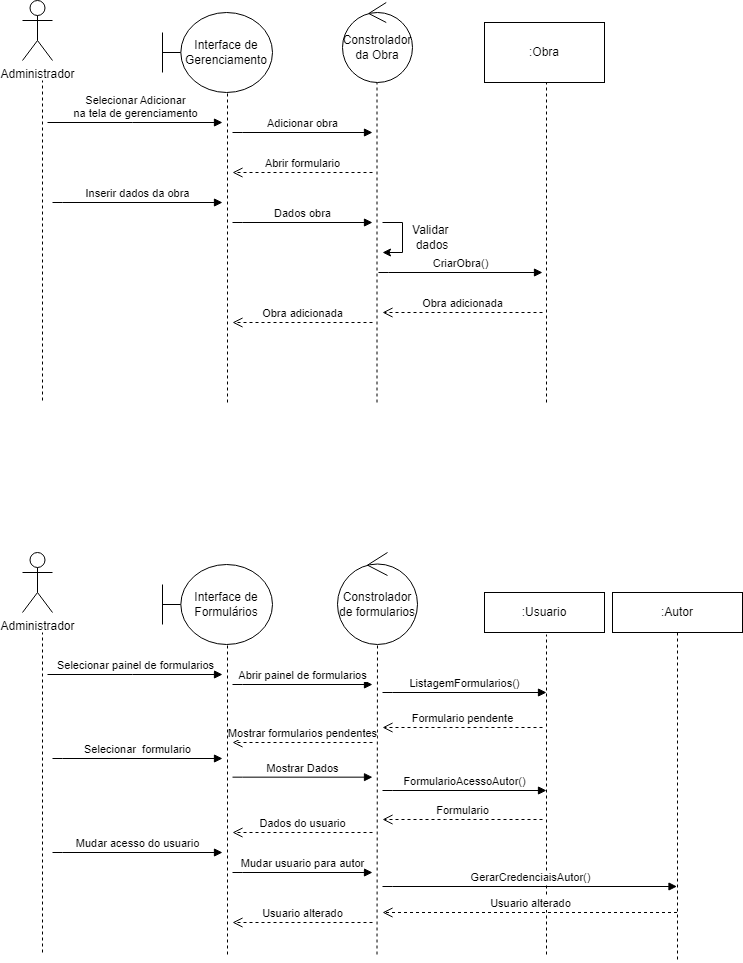

The diagram above was exported from draw.io. Its source (the exported page's mxGraphModel, read from the mxfile embedded in the PNG):
<mxGraphModel dx="1434" dy="782" grid="1" gridSize="10" guides="1" tooltips="1" connect="1" arrows="1" fold="1" page="1" pageScale="1" pageWidth="850" pageHeight="1100" math="0" shadow="0">
  <root>
    <mxCell id="0" />
    <mxCell id="1" parent="0" />
    <mxCell id="i7xSggb1yKOFwZfutauL-26" value="" style="endArrow=none;dashed=1;html=1;rounded=0;" parent="1" edge="1">
      <mxGeometry width="50" height="50" relative="1" as="geometry">
        <mxPoint x="270" y="638" as="sourcePoint" />
        <mxPoint x="270" y="318" as="targetPoint" />
      </mxGeometry>
    </mxCell>
    <mxCell id="i7xSggb1yKOFwZfutauL-16" value="CriarObra()" style="html=1;verticalAlign=bottom;endArrow=block;edgeStyle=elbowEdgeStyle;elbow=vertical;curved=0;rounded=0;" parent="1" edge="1">
      <mxGeometry x="0.0022" relative="1" as="geometry">
        <mxPoint x="606" y="510" as="sourcePoint" />
        <Array as="points">
          <mxPoint x="616" y="510" />
        </Array>
        <mxPoint x="770" y="510" as="targetPoint" />
        <mxPoint as="offset" />
      </mxGeometry>
    </mxCell>
    <mxCell id="i7xSggb1yKOFwZfutauL-20" value="Administrador" style="shape=umlActor;verticalLabelPosition=bottom;verticalAlign=top;html=1;outlineConnect=0;" parent="1" vertex="1">
      <mxGeometry x="250" y="238" width="30" height="60" as="geometry" />
    </mxCell>
    <mxCell id="i7xSggb1yKOFwZfutauL-29" value="Interface de Gerenciamento" style="shape=umlBoundary;whiteSpace=wrap;html=1;" parent="1" vertex="1">
      <mxGeometry x="390" y="250" width="110" height="80" as="geometry" />
    </mxCell>
    <mxCell id="i7xSggb1yKOFwZfutauL-30" value="Constrolador da Obra" style="ellipse;shape=umlControl;whiteSpace=wrap;html=1;" parent="1" vertex="1">
      <mxGeometry x="570" y="240" width="70" height="80" as="geometry" />
    </mxCell>
    <mxCell id="i7xSggb1yKOFwZfutauL-33" value="Selecionar Adicionar &lt;br&gt;na tela de gerenciamento" style="html=1;verticalAlign=bottom;endArrow=block;edgeStyle=elbowEdgeStyle;elbow=vertical;curved=0;rounded=0;" parent="1" edge="1">
      <mxGeometry x="0.0022" relative="1" as="geometry">
        <mxPoint x="275" y="360" as="sourcePoint" />
        <Array as="points">
          <mxPoint x="360" y="360" />
        </Array>
        <mxPoint x="450" y="360" as="targetPoint" />
        <mxPoint as="offset" />
      </mxGeometry>
    </mxCell>
    <mxCell id="i7xSggb1yKOFwZfutauL-36" value="" style="endArrow=none;dashed=1;html=1;rounded=0;" parent="1" edge="1">
      <mxGeometry width="50" height="50" relative="1" as="geometry">
        <mxPoint x="455" y="640" as="sourcePoint" />
        <mxPoint x="455" y="330" as="targetPoint" />
      </mxGeometry>
    </mxCell>
    <mxCell id="i7xSggb1yKOFwZfutauL-39" value="Obra adicionada" style="html=1;verticalAlign=bottom;endArrow=open;dashed=1;endSize=8;edgeStyle=elbowEdgeStyle;elbow=vertical;curved=0;rounded=0;" parent="1" edge="1">
      <mxGeometry relative="1" as="geometry">
        <mxPoint x="460" y="560" as="targetPoint" />
        <Array as="points">
          <mxPoint x="523" y="560" />
        </Array>
        <mxPoint x="600" y="560" as="sourcePoint" />
      </mxGeometry>
    </mxCell>
    <mxCell id="i7xSggb1yKOFwZfutauL-45" value="Dados obra" style="html=1;verticalAlign=bottom;endArrow=block;edgeStyle=elbowEdgeStyle;elbow=vertical;curved=0;rounded=0;" parent="1" edge="1">
      <mxGeometry x="0.0022" relative="1" as="geometry">
        <mxPoint x="460" y="460" as="sourcePoint" />
        <Array as="points">
          <mxPoint x="470" y="460" />
        </Array>
        <mxPoint x="600" y="460" as="targetPoint" />
        <mxPoint as="offset" />
      </mxGeometry>
    </mxCell>
    <mxCell id="YujZFKGYW8ME4dWQLDq--1" value=":Obra" style="rounded=0;whiteSpace=wrap;html=1;" parent="1" vertex="1">
      <mxGeometry x="712" y="260" width="120" height="60" as="geometry" />
    </mxCell>
    <mxCell id="YujZFKGYW8ME4dWQLDq--2" value="" style="endArrow=none;dashed=1;html=1;rounded=0;" parent="1" edge="1">
      <mxGeometry width="50" height="50" relative="1" as="geometry">
        <mxPoint x="604.5" y="640" as="sourcePoint" />
        <mxPoint x="604.5" y="320" as="targetPoint" />
      </mxGeometry>
    </mxCell>
    <mxCell id="YujZFKGYW8ME4dWQLDq--3" value="Adicionar obra" style="html=1;verticalAlign=bottom;endArrow=block;edgeStyle=elbowEdgeStyle;elbow=vertical;curved=0;rounded=0;" parent="1" edge="1">
      <mxGeometry x="0.0022" relative="1" as="geometry">
        <mxPoint x="460" y="370" as="sourcePoint" />
        <Array as="points">
          <mxPoint x="470" y="370" />
        </Array>
        <mxPoint x="600" y="370" as="targetPoint" />
        <mxPoint as="offset" />
      </mxGeometry>
    </mxCell>
    <mxCell id="YujZFKGYW8ME4dWQLDq--4" value="Abrir formulario" style="html=1;verticalAlign=bottom;endArrow=open;dashed=1;endSize=8;edgeStyle=elbowEdgeStyle;elbow=vertical;curved=0;rounded=0;" parent="1" edge="1">
      <mxGeometry relative="1" as="geometry">
        <mxPoint x="460" y="410" as="targetPoint" />
        <Array as="points">
          <mxPoint x="523" y="410" />
        </Array>
        <mxPoint x="600" y="410" as="sourcePoint" />
      </mxGeometry>
    </mxCell>
    <mxCell id="YujZFKGYW8ME4dWQLDq--5" value="Inserir dados da obra" style="html=1;verticalAlign=bottom;endArrow=block;edgeStyle=elbowEdgeStyle;elbow=vertical;curved=0;rounded=0;" parent="1" edge="1">
      <mxGeometry x="0.0022" relative="1" as="geometry">
        <mxPoint x="280" y="440" as="sourcePoint" />
        <Array as="points">
          <mxPoint x="290" y="440" />
        </Array>
        <mxPoint x="450" y="440" as="targetPoint" />
        <mxPoint as="offset" />
      </mxGeometry>
    </mxCell>
    <mxCell id="YujZFKGYW8ME4dWQLDq--8" value="" style="endArrow=classic;html=1;rounded=0;" parent="1" edge="1">
      <mxGeometry width="50" height="50" relative="1" as="geometry">
        <mxPoint x="610" y="460" as="sourcePoint" />
        <mxPoint x="610" y="490" as="targetPoint" />
        <Array as="points">
          <mxPoint x="630" y="460" />
          <mxPoint x="630" y="490" />
        </Array>
      </mxGeometry>
    </mxCell>
    <mxCell id="YujZFKGYW8ME4dWQLDq--9" value="Validar&amp;nbsp;&lt;br&gt;dados" style="text;html=1;strokeColor=none;fillColor=none;align=center;verticalAlign=middle;whiteSpace=wrap;rounded=0;" parent="1" vertex="1">
      <mxGeometry x="630" y="460" width="60" height="30" as="geometry" />
    </mxCell>
    <mxCell id="YujZFKGYW8ME4dWQLDq--11" value="" style="endArrow=none;dashed=1;html=1;rounded=0;" parent="1" edge="1">
      <mxGeometry width="50" height="50" relative="1" as="geometry">
        <mxPoint x="774" y="640" as="sourcePoint" />
        <mxPoint x="774" y="320" as="targetPoint" />
      </mxGeometry>
    </mxCell>
    <mxCell id="YujZFKGYW8ME4dWQLDq--12" value="Obra adicionada" style="html=1;verticalAlign=bottom;endArrow=open;dashed=1;endSize=8;edgeStyle=elbowEdgeStyle;elbow=vertical;curved=0;rounded=0;" parent="1" edge="1">
      <mxGeometry relative="1" as="geometry">
        <mxPoint x="610" y="550" as="targetPoint" />
        <Array as="points">
          <mxPoint x="673" y="550" />
        </Array>
        <mxPoint x="770" y="550" as="sourcePoint" />
      </mxGeometry>
    </mxCell>
    <mxCell id="YujZFKGYW8ME4dWQLDq--13" value="" style="endArrow=none;dashed=1;html=1;rounded=0;" parent="1" edge="1">
      <mxGeometry width="50" height="50" relative="1" as="geometry">
        <mxPoint x="270" y="1190" as="sourcePoint" />
        <mxPoint x="270" y="870" as="targetPoint" />
      </mxGeometry>
    </mxCell>
    <mxCell id="YujZFKGYW8ME4dWQLDq--15" value="Mudar acesso do usuario" style="html=1;verticalAlign=bottom;endArrow=block;edgeStyle=elbowEdgeStyle;elbow=vertical;curved=0;rounded=0;" parent="1" edge="1">
      <mxGeometry x="0.0022" relative="1" as="geometry">
        <mxPoint x="280" y="1090" as="sourcePoint" />
        <Array as="points">
          <mxPoint x="290" y="1090" />
        </Array>
        <mxPoint x="450" y="1090" as="targetPoint" />
        <mxPoint as="offset" />
      </mxGeometry>
    </mxCell>
    <mxCell id="YujZFKGYW8ME4dWQLDq--16" value="Administrador" style="shape=umlActor;verticalLabelPosition=bottom;verticalAlign=top;html=1;outlineConnect=0;" parent="1" vertex="1">
      <mxGeometry x="250" y="790" width="30" height="60" as="geometry" />
    </mxCell>
    <mxCell id="YujZFKGYW8ME4dWQLDq--17" value="Interface de Formulários" style="shape=umlBoundary;whiteSpace=wrap;html=1;" parent="1" vertex="1">
      <mxGeometry x="390" y="802" width="110" height="80" as="geometry" />
    </mxCell>
    <mxCell id="YujZFKGYW8ME4dWQLDq--18" value="Constrolador de formularios" style="ellipse;shape=umlControl;whiteSpace=wrap;html=1;" parent="1" vertex="1">
      <mxGeometry x="565" y="790" width="80" height="92" as="geometry" />
    </mxCell>
    <mxCell id="YujZFKGYW8ME4dWQLDq--19" value="Selecionar painel de formularios" style="html=1;verticalAlign=bottom;endArrow=block;edgeStyle=elbowEdgeStyle;elbow=horizontal;curved=0;rounded=0;" parent="1" edge="1">
      <mxGeometry x="0.0022" relative="1" as="geometry">
        <mxPoint x="275" y="912" as="sourcePoint" />
        <Array as="points">
          <mxPoint x="360" y="912" />
        </Array>
        <mxPoint x="450" y="912" as="targetPoint" />
        <mxPoint as="offset" />
      </mxGeometry>
    </mxCell>
    <mxCell id="YujZFKGYW8ME4dWQLDq--20" value="" style="endArrow=none;dashed=1;html=1;rounded=0;" parent="1" edge="1">
      <mxGeometry width="50" height="50" relative="1" as="geometry">
        <mxPoint x="455" y="1192" as="sourcePoint" />
        <mxPoint x="455" y="882" as="targetPoint" />
      </mxGeometry>
    </mxCell>
    <mxCell id="YujZFKGYW8ME4dWQLDq--21" value="Usuario alterado" style="html=1;verticalAlign=bottom;endArrow=open;dashed=1;endSize=8;edgeStyle=elbowEdgeStyle;elbow=vertical;curved=0;rounded=0;" parent="1" edge="1">
      <mxGeometry relative="1" as="geometry">
        <mxPoint x="460" y="1160" as="targetPoint" />
        <Array as="points">
          <mxPoint x="523" y="1160" />
        </Array>
        <mxPoint x="600" y="1160" as="sourcePoint" />
      </mxGeometry>
    </mxCell>
    <mxCell id="YujZFKGYW8ME4dWQLDq--22" value="Mostrar Dados" style="html=1;verticalAlign=bottom;endArrow=block;edgeStyle=elbowEdgeStyle;elbow=vertical;curved=0;rounded=0;" parent="1" edge="1">
      <mxGeometry x="0.0022" relative="1" as="geometry">
        <mxPoint x="460" y="1014.66" as="sourcePoint" />
        <Array as="points">
          <mxPoint x="470" y="1014.66" />
        </Array>
        <mxPoint x="600" y="1014.66" as="targetPoint" />
        <mxPoint as="offset" />
      </mxGeometry>
    </mxCell>
    <mxCell id="YujZFKGYW8ME4dWQLDq--23" value=":Usuario" style="rounded=0;whiteSpace=wrap;html=1;" parent="1" vertex="1">
      <mxGeometry x="712" y="830" width="120" height="40" as="geometry" />
    </mxCell>
    <mxCell id="YujZFKGYW8ME4dWQLDq--24" value="" style="endArrow=none;dashed=1;html=1;rounded=0;" parent="1" edge="1">
      <mxGeometry width="50" height="50" relative="1" as="geometry">
        <mxPoint x="604.5" y="1192" as="sourcePoint" />
        <mxPoint x="605" y="880" as="targetPoint" />
      </mxGeometry>
    </mxCell>
    <mxCell id="YujZFKGYW8ME4dWQLDq--25" value="Abrir painel de formularios" style="html=1;verticalAlign=bottom;endArrow=block;edgeStyle=elbowEdgeStyle;elbow=vertical;curved=0;rounded=0;" parent="1" edge="1">
      <mxGeometry x="0.0022" relative="1" as="geometry">
        <mxPoint x="460" y="922" as="sourcePoint" />
        <Array as="points">
          <mxPoint x="470" y="922" />
        </Array>
        <mxPoint x="600" y="922" as="targetPoint" />
        <mxPoint as="offset" />
      </mxGeometry>
    </mxCell>
    <mxCell id="YujZFKGYW8ME4dWQLDq--26" value="Mostrar formularios pendentes" style="html=1;verticalAlign=bottom;endArrow=open;dashed=1;endSize=8;edgeStyle=elbowEdgeStyle;elbow=vertical;curved=0;rounded=0;" parent="1" edge="1">
      <mxGeometry x="0.0049" relative="1" as="geometry">
        <mxPoint x="460" y="980" as="targetPoint" />
        <Array as="points">
          <mxPoint x="523" y="980" />
        </Array>
        <mxPoint x="600" y="980" as="sourcePoint" />
        <mxPoint as="offset" />
      </mxGeometry>
    </mxCell>
    <mxCell id="YujZFKGYW8ME4dWQLDq--27" value="Selecionar&amp;nbsp; formulario" style="html=1;verticalAlign=bottom;endArrow=block;edgeStyle=elbowEdgeStyle;elbow=vertical;curved=0;rounded=0;" parent="1" edge="1">
      <mxGeometry x="0.0022" relative="1" as="geometry">
        <mxPoint x="280" y="996" as="sourcePoint" />
        <Array as="points">
          <mxPoint x="290" y="996" />
        </Array>
        <mxPoint x="450" y="996" as="targetPoint" />
        <mxPoint as="offset" />
      </mxGeometry>
    </mxCell>
    <mxCell id="YujZFKGYW8ME4dWQLDq--30" value="" style="endArrow=none;dashed=1;html=1;rounded=0;" parent="1" edge="1">
      <mxGeometry width="50" height="50" relative="1" as="geometry">
        <mxPoint x="774" y="1192" as="sourcePoint" />
        <mxPoint x="774" y="872" as="targetPoint" />
      </mxGeometry>
    </mxCell>
    <mxCell id="YujZFKGYW8ME4dWQLDq--31" value="Usuario alterado" style="html=1;verticalAlign=bottom;endArrow=open;dashed=1;endSize=8;edgeStyle=elbowEdgeStyle;elbow=vertical;curved=0;rounded=0;" parent="1" source="YujZFKGYW8ME4dWQLDq--35" edge="1">
      <mxGeometry relative="1" as="geometry">
        <mxPoint x="610" y="1150" as="targetPoint" />
        <Array as="points">
          <mxPoint x="673" y="1150" />
        </Array>
        <mxPoint x="770" y="1150" as="sourcePoint" />
      </mxGeometry>
    </mxCell>
    <mxCell id="YujZFKGYW8ME4dWQLDq--32" value="Dados do usuario" style="html=1;verticalAlign=bottom;endArrow=open;dashed=1;endSize=8;edgeStyle=elbowEdgeStyle;elbow=vertical;curved=0;rounded=0;" parent="1" edge="1">
      <mxGeometry relative="1" as="geometry">
        <mxPoint x="460" y="1070" as="targetPoint" />
        <Array as="points">
          <mxPoint x="523" y="1070" />
        </Array>
        <mxPoint x="600" y="1070" as="sourcePoint" />
      </mxGeometry>
    </mxCell>
    <mxCell id="YujZFKGYW8ME4dWQLDq--33" value="Mudar usuario para autor" style="html=1;verticalAlign=bottom;endArrow=block;edgeStyle=elbowEdgeStyle;elbow=vertical;curved=0;rounded=0;" parent="1" edge="1">
      <mxGeometry x="0.0022" relative="1" as="geometry">
        <mxPoint x="460" y="1110" as="sourcePoint" />
        <Array as="points">
          <mxPoint x="470" y="1110" />
        </Array>
        <mxPoint x="600" y="1110" as="targetPoint" />
        <mxPoint as="offset" />
      </mxGeometry>
    </mxCell>
    <mxCell id="YujZFKGYW8ME4dWQLDq--34" value="GerarCredenciaisAutor()" style="html=1;verticalAlign=bottom;endArrow=block;edgeStyle=elbowEdgeStyle;elbow=vertical;curved=0;rounded=0;" parent="1" edge="1">
      <mxGeometry x="0.0022" relative="1" as="geometry">
        <mxPoint x="610" y="1124" as="sourcePoint" />
        <Array as="points">
          <mxPoint x="620" y="1124" />
        </Array>
        <mxPoint x="904.5000000000002" y="1124" as="targetPoint" />
        <mxPoint as="offset" />
      </mxGeometry>
    </mxCell>
    <mxCell id="YujZFKGYW8ME4dWQLDq--35" value=":Autor" style="shape=umlLifeline;perimeter=lifelinePerimeter;whiteSpace=wrap;html=1;container=1;dropTarget=0;collapsible=0;recursiveResize=0;outlineConnect=0;portConstraint=eastwest;newEdgeStyle={&quot;curved&quot;:0,&quot;rounded&quot;:0};" parent="1" vertex="1">
      <mxGeometry x="840" y="830" width="130" height="370" as="geometry" />
    </mxCell>
    <mxCell id="YujZFKGYW8ME4dWQLDq--36" value="ListagemFormularios()" style="html=1;verticalAlign=bottom;endArrow=block;edgeStyle=elbowEdgeStyle;elbow=vertical;curved=0;rounded=0;" parent="1" edge="1">
      <mxGeometry x="0.0022" relative="1" as="geometry">
        <mxPoint x="610" y="930" as="sourcePoint" />
        <Array as="points">
          <mxPoint x="620" y="930" />
        </Array>
        <mxPoint x="774" y="930" as="targetPoint" />
        <mxPoint as="offset" />
      </mxGeometry>
    </mxCell>
    <mxCell id="YujZFKGYW8ME4dWQLDq--37" value="Formulario pendente" style="html=1;verticalAlign=bottom;endArrow=open;dashed=1;endSize=8;edgeStyle=elbowEdgeStyle;elbow=vertical;curved=0;rounded=0;" parent="1" edge="1">
      <mxGeometry relative="1" as="geometry">
        <mxPoint x="610" y="965" as="targetPoint" />
        <Array as="points">
          <mxPoint x="673" y="965" />
        </Array>
        <mxPoint x="770" y="965" as="sourcePoint" />
      </mxGeometry>
    </mxCell>
    <mxCell id="YujZFKGYW8ME4dWQLDq--38" value="FormularioAcessoAutor()" style="html=1;verticalAlign=bottom;endArrow=block;edgeStyle=elbowEdgeStyle;elbow=vertical;curved=0;rounded=0;" parent="1" edge="1">
      <mxGeometry x="0.0022" relative="1" as="geometry">
        <mxPoint x="610" y="1028" as="sourcePoint" />
        <Array as="points">
          <mxPoint x="620" y="1028" />
        </Array>
        <mxPoint x="774" y="1028" as="targetPoint" />
        <mxPoint as="offset" />
      </mxGeometry>
    </mxCell>
    <mxCell id="YujZFKGYW8ME4dWQLDq--39" value="Formulario" style="html=1;verticalAlign=bottom;endArrow=open;dashed=1;endSize=8;edgeStyle=elbowEdgeStyle;elbow=vertical;curved=0;rounded=0;" parent="1" edge="1">
      <mxGeometry relative="1" as="geometry">
        <mxPoint x="610" y="1057" as="targetPoint" />
        <Array as="points">
          <mxPoint x="673" y="1057" />
        </Array>
        <mxPoint x="770" y="1057" as="sourcePoint" />
      </mxGeometry>
    </mxCell>
  </root>
</mxGraphModel>